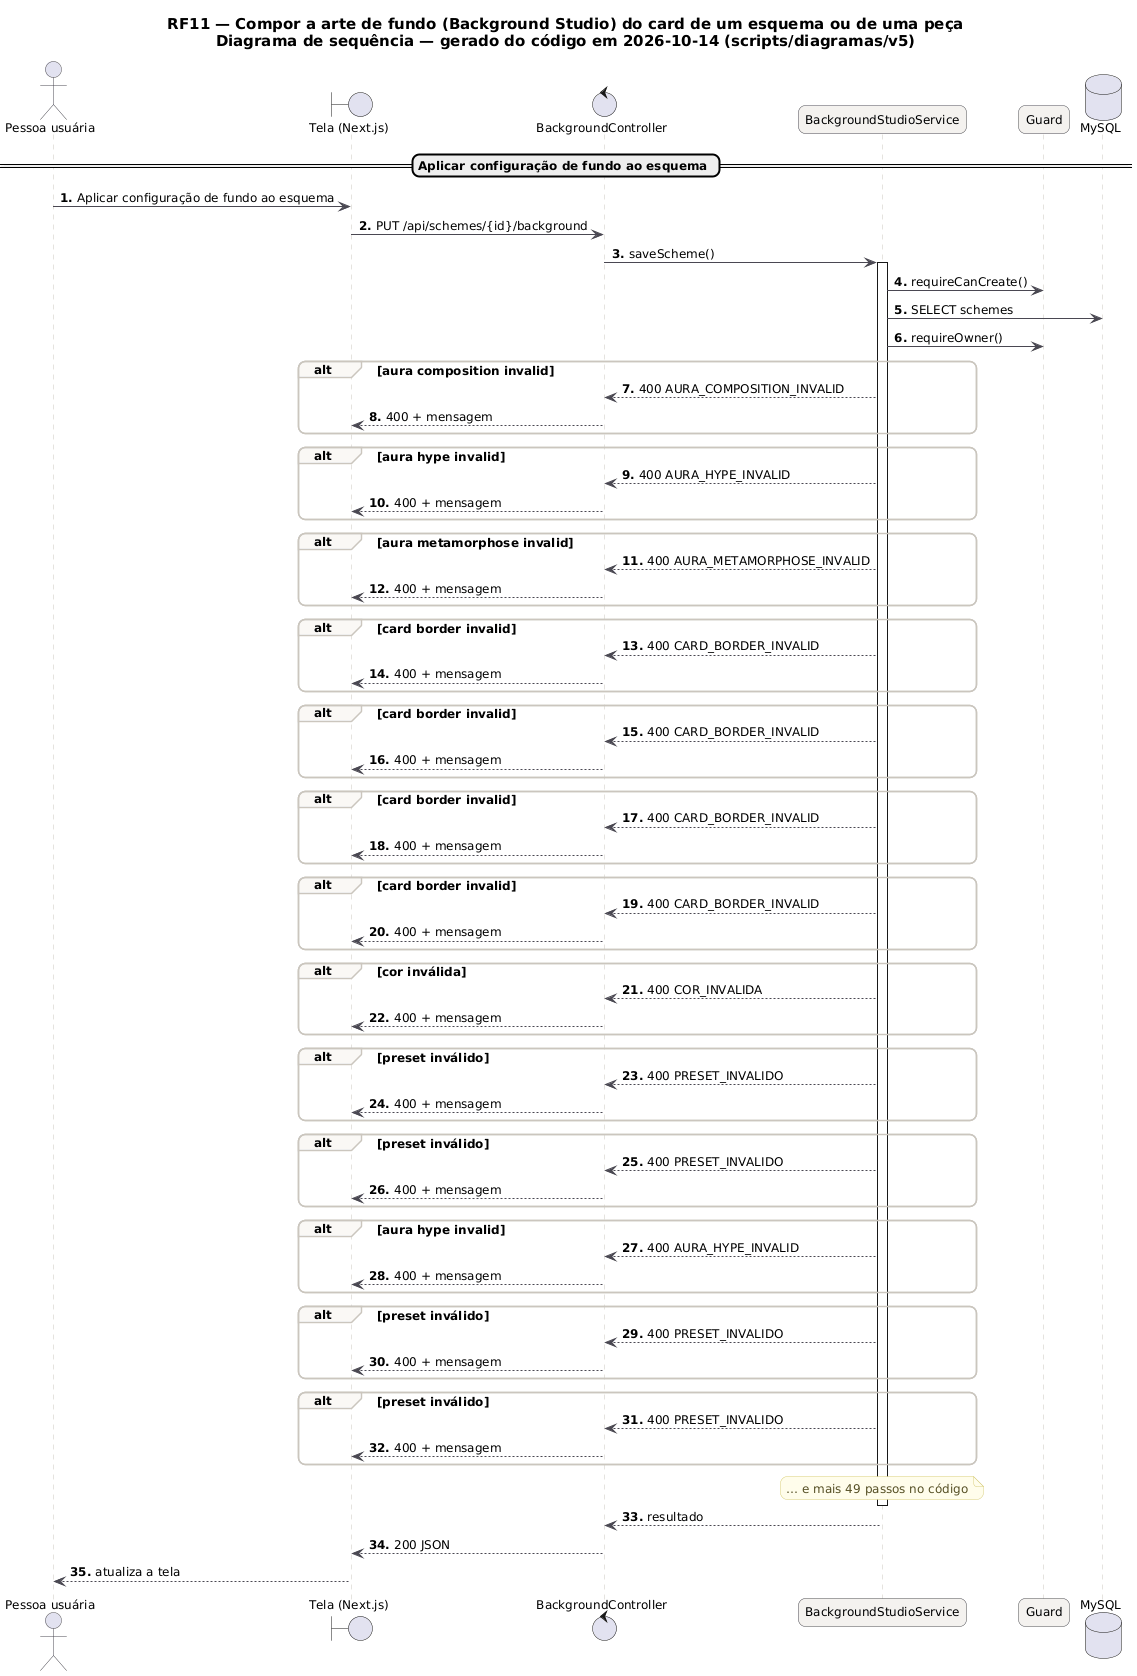

The diagram above was rendered by PlantUML. Its source (embedded in the PNG):
@startuml RF11_Sequencia
skinparam backgroundColor #FFFFFF
skinparam shadowing false
skinparam defaultFontName "DejaVu Sans"
skinparam defaultFontSize 12
skinparam titleFontSize 15
skinparam roundcorner 14
skinparam ArrowColor #52606D
skinparam note {
  BackgroundColor #FFFDEB
  BorderColor #D8CE78
  FontColor #554F24
}
skinparam sequence {
  ArrowColor #4A4852
  LifeLineBorderColor #CBC6BE
  ParticipantBackgroundColor #F4F2EF
  ParticipantBorderColor #4A4852
  ActorBorderColor #4A4852
  GroupBorderColor #CBC6BE
  GroupBackgroundColor #FAF8F5
}
autonumber "<b>0."
title RF11 — Compor a arte de fundo (Background Studio) do card de um esquema ou de uma peça\nDiagrama de sequência — gerado do código em 2026-10-14 (scripts/diagramas/v5)

actor "Pessoa usuária" as U
boundary "Tela (Next.js)" as P
control "BackgroundController" as BackgroundController
participant "BackgroundStudioService" as BackgroundStudioService
participant "Guard" as Guard
database "MySQL" as DB_MySQL
== Aplicar configuração de fundo ao esquema ==
U -> P : Aplicar configuração de fundo ao esquema
P -> BackgroundController : PUT /api/schemes/{id}/background
BackgroundController -> BackgroundStudioService : saveScheme()
activate BackgroundStudioService
BackgroundStudioService -> Guard : requireCanCreate()
BackgroundStudioService -> DB_MySQL : SELECT schemes
BackgroundStudioService -> Guard : requireOwner()
alt aura composition invalid
BackgroundStudioService --> BackgroundController : 400 AURA_COMPOSITION_INVALID
BackgroundController --> P : 400 + mensagem
end
alt aura hype invalid
BackgroundStudioService --> BackgroundController : 400 AURA_HYPE_INVALID
BackgroundController --> P : 400 + mensagem
end
alt aura metamorphose invalid
BackgroundStudioService --> BackgroundController : 400 AURA_METAMORPHOSE_INVALID
BackgroundController --> P : 400 + mensagem
end
alt card border invalid
BackgroundStudioService --> BackgroundController : 400 CARD_BORDER_INVALID
BackgroundController --> P : 400 + mensagem
end
alt card border invalid
BackgroundStudioService --> BackgroundController : 400 CARD_BORDER_INVALID
BackgroundController --> P : 400 + mensagem
end
alt card border invalid
BackgroundStudioService --> BackgroundController : 400 CARD_BORDER_INVALID
BackgroundController --> P : 400 + mensagem
end
alt card border invalid
BackgroundStudioService --> BackgroundController : 400 CARD_BORDER_INVALID
BackgroundController --> P : 400 + mensagem
end
alt cor inválida
BackgroundStudioService --> BackgroundController : 400 COR_INVALIDA
BackgroundController --> P : 400 + mensagem
end
alt preset inválido
BackgroundStudioService --> BackgroundController : 400 PRESET_INVALIDO
BackgroundController --> P : 400 + mensagem
end
alt preset inválido
BackgroundStudioService --> BackgroundController : 400 PRESET_INVALIDO
BackgroundController --> P : 400 + mensagem
end
alt aura hype invalid
BackgroundStudioService --> BackgroundController : 400 AURA_HYPE_INVALID
BackgroundController --> P : 400 + mensagem
end
alt preset inválido
BackgroundStudioService --> BackgroundController : 400 PRESET_INVALIDO
BackgroundController --> P : 400 + mensagem
end
alt preset inválido
BackgroundStudioService --> BackgroundController : 400 PRESET_INVALIDO
BackgroundController --> P : 400 + mensagem
end
note over BackgroundStudioService : … e mais 49 passos no código
deactivate BackgroundStudioService
BackgroundStudioService --> BackgroundController : resultado
BackgroundController --> P : 200 JSON
P --> U : atualiza a tela
@enduml